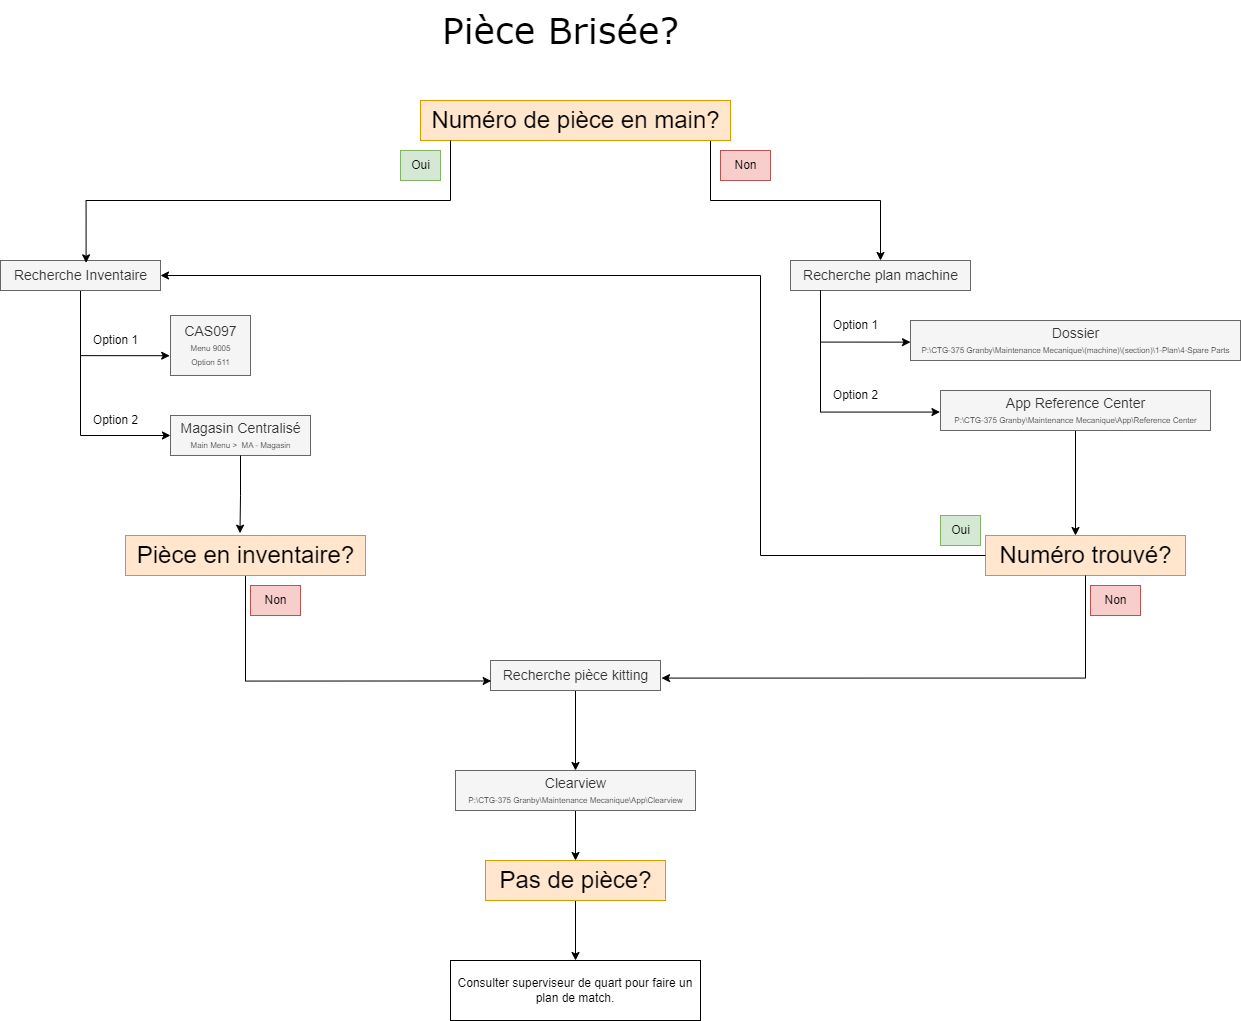

The diagram above was exported from draw.io. Its source (the exported page's mxGraphModel, read from the mxfile embedded in the PNG):
<mxGraphModel dx="1869" dy="897" grid="1" gridSize="10" guides="1" tooltips="1" connect="1" arrows="1" fold="1" page="1" pageScale="1" pageWidth="1920" pageHeight="1200" math="0" shadow="0">
  <root>
    <mxCell id="0" />
    <mxCell id="1" parent="0" />
    <mxCell id="PUortWwD_qMixXguyoWh-28" value="&lt;font face=&quot;Verdana&quot; style=&quot;font-size: 36px;&quot;&gt;Pièce Brisée?&lt;/font&gt;" style="text;html=1;align=center;verticalAlign=middle;resizable=0;points=[];autosize=1;strokeColor=none;fillColor=none;" parent="1" vertex="1">
      <mxGeometry x="830" width="260" height="60" as="geometry" />
    </mxCell>
    <mxCell id="PUortWwD_qMixXguyoWh-34" style="edgeStyle=orthogonalEdgeStyle;rounded=0;orthogonalLoop=1;jettySize=auto;html=1;" parent="1" source="PUortWwD_qMixXguyoWh-31" target="PUortWwD_qMixXguyoWh-32" edge="1">
      <mxGeometry relative="1" as="geometry">
        <Array as="points">
          <mxPoint x="1110" y="200" />
          <mxPoint x="1280" y="200" />
        </Array>
      </mxGeometry>
    </mxCell>
    <mxCell id="PUortWwD_qMixXguyoWh-31" value="&lt;font style=&quot;font-size: 24px;&quot;&gt;Numéro de pièce en main?&lt;/font&gt;" style="text;html=1;align=center;verticalAlign=middle;resizable=0;points=[];autosize=1;strokeColor=#d79b00;fillColor=#ffe6cc;" parent="1" vertex="1">
      <mxGeometry x="820" y="100" width="310" height="40" as="geometry" />
    </mxCell>
    <mxCell id="PUortWwD_qMixXguyoWh-32" value="&lt;font style=&quot;font-size: 14px;&quot;&gt;Recherche plan machine&lt;/font&gt;" style="text;html=1;align=center;verticalAlign=middle;resizable=0;points=[];autosize=1;strokeColor=#666666;fillColor=#f5f5f5;fontColor=#333333;" parent="1" vertex="1">
      <mxGeometry x="1190" y="260" width="180" height="30" as="geometry" />
    </mxCell>
    <mxCell id="PUortWwD_qMixXguyoWh-35" value="Non" style="text;html=1;align=center;verticalAlign=middle;resizable=0;points=[];autosize=1;strokeColor=#b85450;fillColor=#f8cecc;" parent="1" vertex="1">
      <mxGeometry x="1120" y="150" width="50" height="30" as="geometry" />
    </mxCell>
    <mxCell id="PUortWwD_qMixXguyoWh-36" value="&lt;font style=&quot;font-size: 14px;&quot;&gt;Dossier&lt;/font&gt;&lt;div&gt;&lt;font style=&quot;font-size: 8px;&quot;&gt;P:\CTG-375 Granby\Maintenance Mecanique\(machine)\(section)\1-Plan\4-Spare Parts&lt;/font&gt;&lt;/div&gt;" style="text;html=1;align=center;verticalAlign=middle;resizable=0;points=[];autosize=1;fillColor=#f5f5f5;fontColor=#333333;strokeColor=#666666;" parent="1" vertex="1">
      <mxGeometry x="1310" y="320" width="330" height="40" as="geometry" />
    </mxCell>
    <mxCell id="PUortWwD_qMixXguyoWh-37" style="edgeStyle=orthogonalEdgeStyle;rounded=0;orthogonalLoop=1;jettySize=auto;html=1;entryX=0;entryY=0.541;entryDx=0;entryDy=0;entryPerimeter=0;" parent="1" source="PUortWwD_qMixXguyoWh-32" target="PUortWwD_qMixXguyoWh-36" edge="1">
      <mxGeometry relative="1" as="geometry">
        <Array as="points">
          <mxPoint x="1220" y="342" />
        </Array>
      </mxGeometry>
    </mxCell>
    <mxCell id="PUortWwD_qMixXguyoWh-54" style="edgeStyle=orthogonalEdgeStyle;rounded=0;orthogonalLoop=1;jettySize=auto;html=1;" parent="1" source="PUortWwD_qMixXguyoWh-38" target="PUortWwD_qMixXguyoWh-52" edge="1">
      <mxGeometry relative="1" as="geometry">
        <Array as="points">
          <mxPoint x="1475" y="575" />
          <mxPoint x="1475" y="575" />
        </Array>
      </mxGeometry>
    </mxCell>
    <mxCell id="PUortWwD_qMixXguyoWh-38" value="&lt;span style=&quot;font-size: 14px;&quot;&gt;App Reference Center&lt;/span&gt;&lt;br&gt;&lt;div&gt;&lt;font style=&quot;font-size: 8px;&quot;&gt;P:\CTG-375 Granby\Maintenance Mecanique\App\Reference Center&lt;/font&gt;&lt;/div&gt;" style="text;html=1;align=center;verticalAlign=middle;resizable=0;points=[];autosize=1;fillColor=#f5f5f5;fontColor=#333333;strokeColor=#666666;" parent="1" vertex="1">
      <mxGeometry x="1340" y="390" width="270" height="40" as="geometry" />
    </mxCell>
    <mxCell id="PUortWwD_qMixXguyoWh-39" style="edgeStyle=orthogonalEdgeStyle;rounded=0;orthogonalLoop=1;jettySize=auto;html=1;entryX=-0.002;entryY=0.539;entryDx=0;entryDy=0;entryPerimeter=0;" parent="1" source="PUortWwD_qMixXguyoWh-32" target="PUortWwD_qMixXguyoWh-38" edge="1">
      <mxGeometry relative="1" as="geometry">
        <Array as="points">
          <mxPoint x="1220" y="412" />
        </Array>
      </mxGeometry>
    </mxCell>
    <mxCell id="PUortWwD_qMixXguyoWh-40" value="Option 1" style="text;html=1;align=center;verticalAlign=middle;resizable=0;points=[];autosize=1;strokeColor=none;fillColor=none;" parent="1" vertex="1">
      <mxGeometry x="1220" y="310" width="70" height="30" as="geometry" />
    </mxCell>
    <mxCell id="PUortWwD_qMixXguyoWh-41" value="Option 2" style="text;html=1;align=center;verticalAlign=middle;resizable=0;points=[];autosize=1;strokeColor=none;fillColor=none;" parent="1" vertex="1">
      <mxGeometry x="1220" y="380" width="70" height="30" as="geometry" />
    </mxCell>
    <mxCell id="PUortWwD_qMixXguyoWh-48" style="edgeStyle=orthogonalEdgeStyle;rounded=0;orthogonalLoop=1;jettySize=auto;html=1;entryX=-0.01;entryY=0.67;entryDx=0;entryDy=0;entryPerimeter=0;" parent="1" source="PUortWwD_qMixXguyoWh-43" target="PUortWwD_qMixXguyoWh-46" edge="1">
      <mxGeometry relative="1" as="geometry">
        <mxPoint x="480" y="355" as="targetPoint" />
        <Array as="points">
          <mxPoint x="480" y="355" />
        </Array>
      </mxGeometry>
    </mxCell>
    <mxCell id="PUortWwD_qMixXguyoWh-49" style="edgeStyle=orthogonalEdgeStyle;rounded=0;orthogonalLoop=1;jettySize=auto;html=1;" parent="1" source="PUortWwD_qMixXguyoWh-43" target="PUortWwD_qMixXguyoWh-47" edge="1">
      <mxGeometry relative="1" as="geometry">
        <Array as="points">
          <mxPoint x="480" y="435" />
        </Array>
      </mxGeometry>
    </mxCell>
    <mxCell id="PUortWwD_qMixXguyoWh-43" value="&lt;font style=&quot;font-size: 14px;&quot;&gt;Recherche Inventaire&lt;/font&gt;" style="text;html=1;align=center;verticalAlign=middle;resizable=0;points=[];autosize=1;strokeColor=#666666;fillColor=#f5f5f5;fontColor=#333333;" parent="1" vertex="1">
      <mxGeometry x="400" y="260" width="160" height="30" as="geometry" />
    </mxCell>
    <mxCell id="PUortWwD_qMixXguyoWh-45" value="Oui" style="text;html=1;align=center;verticalAlign=middle;resizable=0;points=[];autosize=1;strokeColor=#82b366;fillColor=#d5e8d4;" parent="1" vertex="1">
      <mxGeometry x="800" y="150" width="40" height="30" as="geometry" />
    </mxCell>
    <mxCell id="PUortWwD_qMixXguyoWh-46" value="&lt;span style=&quot;font-size: 14px;&quot;&gt;CAS097&lt;/span&gt;&lt;div style=&quot;&quot;&gt;&lt;font style=&quot;font-size: 8px;&quot;&gt;Menu 9005&lt;/font&gt;&lt;/div&gt;&lt;div style=&quot;&quot;&gt;&lt;font style=&quot;font-size: 8px;&quot;&gt;Option 511&lt;/font&gt;&lt;/div&gt;" style="text;html=1;align=center;verticalAlign=middle;resizable=0;points=[];autosize=1;fillColor=#f5f5f5;fontColor=#333333;strokeColor=#666666;" parent="1" vertex="1">
      <mxGeometry x="570" y="315" width="80" height="60" as="geometry" />
    </mxCell>
    <mxCell id="PUortWwD_qMixXguyoWh-47" value="&lt;span style=&quot;font-size: 14px;&quot;&gt;Magasin Centralisé&lt;/span&gt;&lt;br&gt;&lt;div style=&quot;&quot;&gt;&lt;span style=&quot;font-size: 8px;&quot;&gt;Main Menu &amp;gt;&amp;nbsp; MA - Magasin&lt;/span&gt;&lt;/div&gt;" style="text;html=1;align=center;verticalAlign=middle;resizable=0;points=[];autosize=1;fillColor=#f5f5f5;fontColor=#333333;strokeColor=#666666;" parent="1" vertex="1">
      <mxGeometry x="570" y="415" width="140" height="40" as="geometry" />
    </mxCell>
    <mxCell id="PUortWwD_qMixXguyoWh-50" value="Option 1" style="text;html=1;align=center;verticalAlign=middle;resizable=0;points=[];autosize=1;strokeColor=none;fillColor=none;" parent="1" vertex="1">
      <mxGeometry x="480" y="325" width="70" height="30" as="geometry" />
    </mxCell>
    <mxCell id="PUortWwD_qMixXguyoWh-51" value="Option 2" style="text;html=1;align=center;verticalAlign=middle;resizable=0;points=[];autosize=1;strokeColor=none;fillColor=none;" parent="1" vertex="1">
      <mxGeometry x="480" y="405" width="70" height="30" as="geometry" />
    </mxCell>
    <mxCell id="PUortWwD_qMixXguyoWh-52" value="&lt;font style=&quot;font-size: 24px;&quot;&gt;Numéro trouvé?&lt;/font&gt;" style="text;html=1;align=center;verticalAlign=middle;resizable=0;points=[];autosize=1;strokeColor=#d79b00;fillColor=#ffe6cc;" parent="1" vertex="1">
      <mxGeometry x="1385" y="535" width="200" height="40" as="geometry" />
    </mxCell>
    <mxCell id="PUortWwD_qMixXguyoWh-56" style="edgeStyle=orthogonalEdgeStyle;rounded=0;orthogonalLoop=1;jettySize=auto;html=1;" parent="1" source="PUortWwD_qMixXguyoWh-52" target="PUortWwD_qMixXguyoWh-43" edge="1">
      <mxGeometry relative="1" as="geometry">
        <mxPoint x="578" y="420" as="targetPoint" />
        <Array as="points">
          <mxPoint x="1160" y="555" />
          <mxPoint x="1160" y="275" />
        </Array>
      </mxGeometry>
    </mxCell>
    <mxCell id="PUortWwD_qMixXguyoWh-57" value="Oui" style="text;html=1;align=center;verticalAlign=middle;resizable=0;points=[];autosize=1;strokeColor=#82b366;fillColor=#d5e8d4;" parent="1" vertex="1">
      <mxGeometry x="1340" y="515" width="40" height="30" as="geometry" />
    </mxCell>
    <mxCell id="PUortWwD_qMixXguyoWh-60" value="Non" style="text;html=1;align=center;verticalAlign=middle;resizable=0;points=[];autosize=1;strokeColor=#b85450;fillColor=#f8cecc;" parent="1" vertex="1">
      <mxGeometry x="1490" y="585" width="50" height="30" as="geometry" />
    </mxCell>
    <mxCell id="PUortWwD_qMixXguyoWh-63" style="edgeStyle=orthogonalEdgeStyle;rounded=0;orthogonalLoop=1;jettySize=auto;html=1;" parent="1" source="PUortWwD_qMixXguyoWh-61" target="PUortWwD_qMixXguyoWh-62" edge="1">
      <mxGeometry relative="1" as="geometry" />
    </mxCell>
    <mxCell id="PUortWwD_qMixXguyoWh-61" value="&lt;font style=&quot;font-size: 14px;&quot;&gt;Recherche pièce kitting&lt;/font&gt;" style="text;html=1;align=center;verticalAlign=middle;resizable=0;points=[];autosize=1;strokeColor=#666666;fillColor=#f5f5f5;fontColor=#333333;" parent="1" vertex="1">
      <mxGeometry x="890" y="660" width="170" height="30" as="geometry" />
    </mxCell>
    <mxCell id="VanjZiWqCs3_p3ElYzUq-5" style="edgeStyle=orthogonalEdgeStyle;rounded=0;orthogonalLoop=1;jettySize=auto;html=1;" edge="1" parent="1" source="PUortWwD_qMixXguyoWh-62" target="VanjZiWqCs3_p3ElYzUq-4">
      <mxGeometry relative="1" as="geometry" />
    </mxCell>
    <mxCell id="PUortWwD_qMixXguyoWh-62" value="&lt;span style=&quot;font-size: 14px;&quot;&gt;Clearview&lt;/span&gt;&lt;br&gt;&lt;div&gt;&lt;font style=&quot;font-size: 8px;&quot;&gt;P:\CTG-375 Granby\Maintenance Mecanique\App\Clearview&lt;/font&gt;&lt;/div&gt;" style="text;html=1;align=center;verticalAlign=middle;resizable=0;points=[];autosize=1;fillColor=#f5f5f5;fontColor=#333333;strokeColor=#666666;" parent="1" vertex="1">
      <mxGeometry x="855" y="770" width="240" height="40" as="geometry" />
    </mxCell>
    <mxCell id="VanjZiWqCs3_p3ElYzUq-1" style="edgeStyle=orthogonalEdgeStyle;rounded=0;orthogonalLoop=1;jettySize=auto;html=1;entryX=0.004;entryY=0.682;entryDx=0;entryDy=0;entryPerimeter=0;" edge="1" parent="1" source="PUortWwD_qMixXguyoWh-64" target="PUortWwD_qMixXguyoWh-61">
      <mxGeometry relative="1" as="geometry">
        <Array as="points">
          <mxPoint x="645" y="680" />
        </Array>
      </mxGeometry>
    </mxCell>
    <mxCell id="PUortWwD_qMixXguyoWh-64" value="&lt;font style=&quot;font-size: 24px;&quot;&gt;Pièce en inventaire?&lt;/font&gt;" style="text;html=1;align=center;verticalAlign=middle;resizable=0;points=[];autosize=1;strokeColor=#d79b00;fillColor=#ffe6cc;" parent="1" vertex="1">
      <mxGeometry x="525" y="535" width="240" height="40" as="geometry" />
    </mxCell>
    <mxCell id="PUortWwD_qMixXguyoWh-65" style="edgeStyle=orthogonalEdgeStyle;rounded=0;orthogonalLoop=1;jettySize=auto;html=1;entryX=0.477;entryY=-0.058;entryDx=0;entryDy=0;entryPerimeter=0;" parent="1" source="PUortWwD_qMixXguyoWh-47" target="PUortWwD_qMixXguyoWh-64" edge="1">
      <mxGeometry relative="1" as="geometry" />
    </mxCell>
    <mxCell id="PUortWwD_qMixXguyoWh-67" value="Non" style="text;html=1;align=center;verticalAlign=middle;resizable=0;points=[];autosize=1;strokeColor=#b85450;fillColor=#f8cecc;" parent="1" vertex="1">
      <mxGeometry x="650" y="585" width="50" height="30" as="geometry" />
    </mxCell>
    <mxCell id="PUortWwD_qMixXguyoWh-71" style="edgeStyle=orthogonalEdgeStyle;rounded=0;orthogonalLoop=1;jettySize=auto;html=1;entryX=0.535;entryY=0.078;entryDx=0;entryDy=0;entryPerimeter=0;" parent="1" source="PUortWwD_qMixXguyoWh-31" target="PUortWwD_qMixXguyoWh-43" edge="1">
      <mxGeometry relative="1" as="geometry">
        <Array as="points">
          <mxPoint x="850" y="200" />
          <mxPoint x="485" y="200" />
        </Array>
      </mxGeometry>
    </mxCell>
    <mxCell id="VanjZiWqCs3_p3ElYzUq-2" style="edgeStyle=orthogonalEdgeStyle;rounded=0;orthogonalLoop=1;jettySize=auto;html=1;entryX=1.006;entryY=0.586;entryDx=0;entryDy=0;entryPerimeter=0;" edge="1" parent="1" source="PUortWwD_qMixXguyoWh-52" target="PUortWwD_qMixXguyoWh-61">
      <mxGeometry relative="1" as="geometry">
        <Array as="points">
          <mxPoint x="1485" y="678" />
        </Array>
      </mxGeometry>
    </mxCell>
    <mxCell id="VanjZiWqCs3_p3ElYzUq-7" style="edgeStyle=orthogonalEdgeStyle;rounded=0;orthogonalLoop=1;jettySize=auto;html=1;" edge="1" parent="1" source="VanjZiWqCs3_p3ElYzUq-4" target="VanjZiWqCs3_p3ElYzUq-6">
      <mxGeometry relative="1" as="geometry" />
    </mxCell>
    <mxCell id="VanjZiWqCs3_p3ElYzUq-4" value="&lt;font style=&quot;font-size: 24px;&quot;&gt;Pas de pièce?&lt;/font&gt;" style="text;html=1;align=center;verticalAlign=middle;resizable=0;points=[];autosize=1;strokeColor=#d79b00;fillColor=#ffe6cc;" vertex="1" parent="1">
      <mxGeometry x="885" y="860" width="180" height="40" as="geometry" />
    </mxCell>
    <mxCell id="VanjZiWqCs3_p3ElYzUq-6" value="Consulter superviseur de quart pour faire un plan de match." style="rounded=0;whiteSpace=wrap;html=1;" vertex="1" parent="1">
      <mxGeometry x="850" y="960" width="250" height="60" as="geometry" />
    </mxCell>
  </root>
</mxGraphModel>